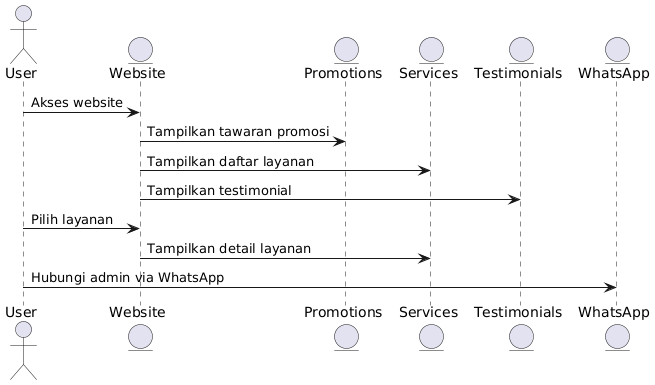

The diagram above was rendered by PlantUML. Its source (embedded in the PNG):
@startuml
actor User
entity Website
entity Promotions
entity Services
entity Testimonials
entity WhatsApp

User -> Website : Akses website
Website -> Promotions : Tampilkan tawaran promosi
Website -> Services : Tampilkan daftar layanan
Website -> Testimonials : Tampilkan testimonial

User -> Website : Pilih layanan
Website -> Services : Tampilkan detail layanan

User -> WhatsApp : Hubungi admin via WhatsApp
@enduml